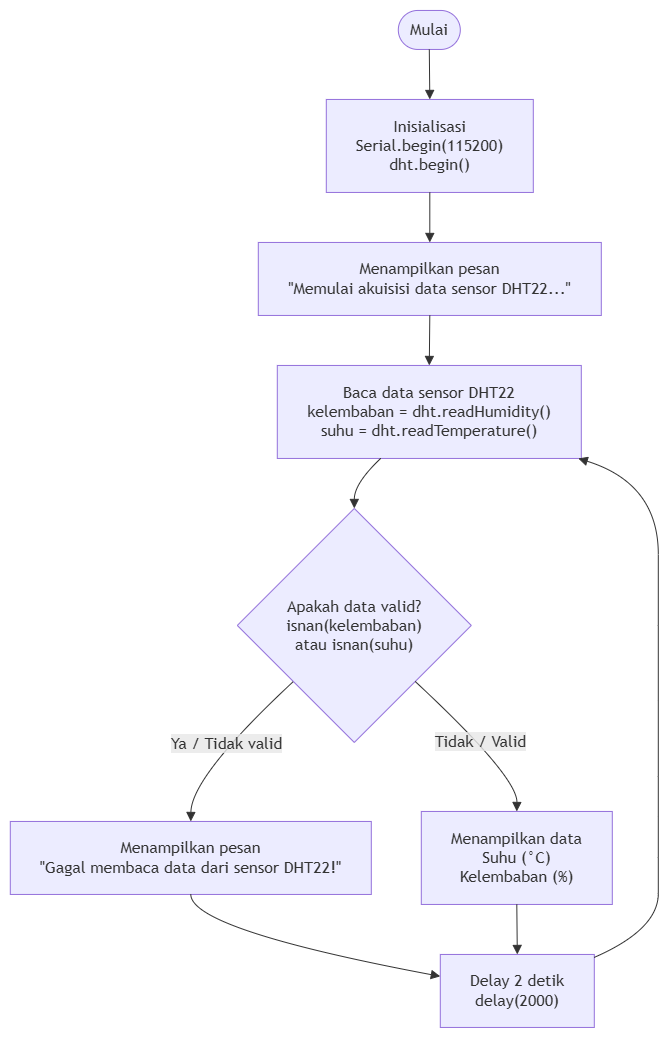

The diagram above was exported from draw.io. Its source (the exported page's mxGraphModel, read from the mxfile embedded in the PNG):
<mxGraphModel dx="2189" dy="1297" grid="1" gridSize="10" guides="1" tooltips="1" connect="1" arrows="1" fold="1" page="1" pageScale="1" pageWidth="850" pageHeight="1100" math="0" shadow="0">
  <root>
    <mxCell id="0" />
    <mxCell id="1" parent="0" />
    <UserObject label="" mermaidData="{&#10;  &quot;data&quot;: &quot;flowchart TD\n    A([Mulai]) --&gt; B[Inisialisasi&lt;br/&gt;Serial.begin(115200)&lt;br/&gt;dht.begin()]\n    \n    B --&gt; C[Menampilkan pesan&lt;br/&gt;\&quot;Memulai akuisisi data sensor DHT22...\&quot;]\n    \n    C --&gt; D[Baca data sensor DHT22&lt;br/&gt;kelembaban = dht.readHumidity()&lt;br/&gt;suhu = dht.readTemperature()]\n    \n    D --&gt; E{Apakah data valid?&lt;br/&gt;isnan(kelembaban)&lt;br/&gt;atau isnan(suhu)}\n    \n    E --&gt;|Ya / Tidak valid| F[Menampilkan pesan&lt;br/&gt;\&quot;Gagal membaca data dari sensor DHT22!\&quot;]\n    \n    E --&gt;|Tidak / Valid| G[Menampilkan data&lt;br/&gt;Suhu (°C)&lt;br/&gt;Kelembaban (%)]\n    \n    F --&gt; H[Delay 2 detik&lt;br/&gt;delay(2000)]\n    G --&gt; H\n    \n    H --&gt; D&quot;,&#10;  &quot;config&quot;: null&#10;}" id="Z4RhJ_xA348v29RMhA8A-1">
      <mxCell connectable="0" parent="1" style="group;transparentBounds=1;editIcon=1;lockedGroup=0;groupPadding=10;" vertex="1">
        <mxGeometry as="geometry" />
      </mxCell>
    </UserObject>
    <UserObject label="Mulai" mermaidId="n:A" mermaidBaseStyle="html=1;rounded=1;whiteSpace=wrap;arcSize=50;strokeWidth=1;fillColor=light-dark(#ECECFF,#1f2020);strokeColor=light-dark(#9370DB,#cccccc);fontColor=light-dark(#333333,#cccccc);fontFamily=Trebuchet MS,Verdana,Arial,sans-serif;fontSize=16;" mermaidBaseValue="Mulai" id="Z4RhJ_xA348v29RMhA8A-2">
      <mxCell parent="Z4RhJ_xA348v29RMhA8A-1" style="html=1;rounded=1;whiteSpace=wrap;arcSize=50;strokeWidth=1;fillColor=light-dark(#ECECFF,#1f2020);strokeColor=light-dark(#9370DB,#cccccc);fontColor=light-dark(#333333,#cccccc);fontFamily=Trebuchet MS,Verdana,Arial,sans-serif;fontSize=16;" vertex="1">
        <mxGeometry height="39" width="62" x="418" y="30" as="geometry" />
      </mxCell>
    </UserObject>
    <UserObject label="Inisialisasi&#10;Serial.begin(115200)&#10;dht.begin()" mermaidId="n:B" mermaidBaseStyle="html=1;whiteSpace=wrap;strokeWidth=1;fillColor=light-dark(#ECECFF,#1f2020);strokeColor=light-dark(#9370DB,#cccccc);fontColor=light-dark(#333333,#cccccc);fontFamily=Trebuchet MS,Verdana,Arial,sans-serif;fontSize=16;" mermaidBaseValue="Inisialisasi&#10;Serial.begin(115200)&#10;dht.begin()" id="Z4RhJ_xA348v29RMhA8A-3">
      <mxCell parent="Z4RhJ_xA348v29RMhA8A-1" style="html=1;whiteSpace=wrap;strokeWidth=1;fillColor=light-dark(#ECECFF,#1f2020);strokeColor=light-dark(#9370DB,#cccccc);fontColor=light-dark(#333333,#cccccc);fontFamily=Trebuchet MS,Verdana,Arial,sans-serif;fontSize=16;" vertex="1">
        <mxGeometry height="93" width="207" x="346" y="119" as="geometry" />
      </mxCell>
    </UserObject>
    <UserObject label="Menampilkan pesan&#10;&quot;Memulai akuisisi data sensor DHT22...&quot;" mermaidId="n:C" mermaidBaseStyle="html=1;whiteSpace=wrap;strokeWidth=1;fillColor=light-dark(#ECECFF,#1f2020);strokeColor=light-dark(#9370DB,#cccccc);fontColor=light-dark(#333333,#cccccc);fontFamily=Trebuchet MS,Verdana,Arial,sans-serif;fontSize=16;" mermaidBaseValue="Menampilkan pesan&#10;&quot;Memulai akuisisi data sensor DHT22...&quot;" id="Z4RhJ_xA348v29RMhA8A-4">
      <mxCell parent="Z4RhJ_xA348v29RMhA8A-1" style="html=1;whiteSpace=wrap;strokeWidth=1;fillColor=light-dark(#ECECFF,#1f2020);strokeColor=light-dark(#9370DB,#cccccc);fontColor=light-dark(#333333,#cccccc);fontFamily=Trebuchet MS,Verdana,Arial,sans-serif;fontSize=16;" vertex="1">
        <mxGeometry height="73" width="343" x="278" y="262" as="geometry" />
      </mxCell>
    </UserObject>
    <UserObject label="Baca data sensor DHT22&#10;kelembaban = dht.readHumidity()&#10;suhu = dht.readTemperature()" mermaidId="n:D" mermaidBaseStyle="html=1;whiteSpace=wrap;strokeWidth=1;fillColor=light-dark(#ECECFF,#1f2020);strokeColor=light-dark(#9370DB,#cccccc);fontColor=light-dark(#333333,#cccccc);fontFamily=Trebuchet MS,Verdana,Arial,sans-serif;fontSize=16;" mermaidBaseValue="Baca data sensor DHT22&#10;kelembaban = dht.readHumidity()&#10;suhu = dht.readTemperature()" id="Z4RhJ_xA348v29RMhA8A-5">
      <mxCell parent="Z4RhJ_xA348v29RMhA8A-1" style="html=1;whiteSpace=wrap;strokeWidth=1;fillColor=light-dark(#ECECFF,#1f2020);strokeColor=light-dark(#9370DB,#cccccc);fontColor=light-dark(#333333,#cccccc);fontFamily=Trebuchet MS,Verdana,Arial,sans-serif;fontSize=16;" vertex="1">
        <mxGeometry height="93" width="304" x="297" y="385" as="geometry" />
      </mxCell>
    </UserObject>
    <UserObject label="Apakah data valid?&#10;isnan(kelembaban)&#10;atau isnan(suhu)" mermaidId="n:E" mermaidBaseStyle="rhombus;html=1;strokeWidth=1;whiteSpace=wrap;fillColor=light-dark(#ECECFF,#1f2020);strokeColor=light-dark(#9370DB,#cccccc);fontColor=light-dark(#333333,#cccccc);fontFamily=Trebuchet MS,Verdana,Arial,sans-serif;fontSize=16;" mermaidBaseValue="Apakah data valid?&#10;isnan(kelembaban)&#10;atau isnan(suhu)" id="Z4RhJ_xA348v29RMhA8A-6">
      <mxCell parent="Z4RhJ_xA348v29RMhA8A-1" style="rhombus;html=1;strokeWidth=1;whiteSpace=wrap;fillColor=light-dark(#ECECFF,#1f2020);strokeColor=light-dark(#9370DB,#cccccc);fontColor=light-dark(#333333,#cccccc);fontFamily=Trebuchet MS,Verdana,Arial,sans-serif;fontSize=16;" vertex="1">
        <mxGeometry height="234" width="234" x="257" y="528" as="geometry" />
      </mxCell>
    </UserObject>
    <UserObject label="Menampilkan pesan&#10;&quot;Gagal membaca data dari sensor DHT22!&quot;" mermaidId="n:F" mermaidBaseStyle="html=1;whiteSpace=wrap;strokeWidth=1;fillColor=light-dark(#ECECFF,#1f2020);strokeColor=light-dark(#9370DB,#cccccc);fontColor=light-dark(#333333,#cccccc);fontFamily=Trebuchet MS,Verdana,Arial,sans-serif;fontSize=16;" mermaidBaseValue="Menampilkan pesan&#10;&quot;Gagal membaca data dari sensor DHT22!&quot;" id="Z4RhJ_xA348v29RMhA8A-7">
      <mxCell parent="Z4RhJ_xA348v29RMhA8A-1" style="html=1;whiteSpace=wrap;strokeWidth=1;fillColor=light-dark(#ECECFF,#1f2020);strokeColor=light-dark(#9370DB,#cccccc);fontColor=light-dark(#333333,#cccccc);fontFamily=Trebuchet MS,Verdana,Arial,sans-serif;fontSize=16;" vertex="1">
        <mxGeometry height="73" width="361" x="30" y="841" as="geometry" />
      </mxCell>
    </UserObject>
    <UserObject label="Menampilkan data&#10;Suhu (°C)&#10;Kelembaban (%)" mermaidId="n:G" mermaidBaseStyle="html=1;whiteSpace=wrap;strokeWidth=1;fillColor=light-dark(#ECECFF,#1f2020);strokeColor=light-dark(#9370DB,#cccccc);fontColor=light-dark(#333333,#cccccc);fontFamily=Trebuchet MS,Verdana,Arial,sans-serif;fontSize=16;" mermaidBaseValue="Menampilkan data&#10;Suhu (°C)&#10;Kelembaban (%)" id="Z4RhJ_xA348v29RMhA8A-8">
      <mxCell parent="Z4RhJ_xA348v29RMhA8A-1" style="html=1;whiteSpace=wrap;strokeWidth=1;fillColor=light-dark(#ECECFF,#1f2020);strokeColor=light-dark(#9370DB,#cccccc);fontColor=light-dark(#333333,#cccccc);fontFamily=Trebuchet MS,Verdana,Arial,sans-serif;fontSize=16;" vertex="1">
        <mxGeometry height="93" width="191" x="441" y="831" as="geometry" />
      </mxCell>
    </UserObject>
    <UserObject label="Delay 2 detik&#10;delay(2000)" mermaidId="n:H" mermaidBaseStyle="html=1;whiteSpace=wrap;strokeWidth=1;fillColor=light-dark(#ECECFF,#1f2020);strokeColor=light-dark(#9370DB,#cccccc);fontColor=light-dark(#333333,#cccccc);fontFamily=Trebuchet MS,Verdana,Arial,sans-serif;fontSize=16;" mermaidBaseValue="Delay 2 detik&#10;delay(2000)" id="Z4RhJ_xA348v29RMhA8A-9">
      <mxCell parent="Z4RhJ_xA348v29RMhA8A-1" style="html=1;whiteSpace=wrap;strokeWidth=1;fillColor=light-dark(#ECECFF,#1f2020);strokeColor=light-dark(#9370DB,#cccccc);fontColor=light-dark(#333333,#cccccc);fontFamily=Trebuchet MS,Verdana,Arial,sans-serif;fontSize=16;" vertex="1">
        <mxGeometry height="73" width="154" x="460" y="974" as="geometry" />
      </mxCell>
    </UserObject>
    <UserObject label="" mermaidId="e:A-&gt;B#0" mermaidBaseStyle="curved=1;startArrow=none;endArrow=block;endSize=7;strokeColor=light-dark(#333333,#cccccc);exitX=0.5;exitY=1;entryX=0.5;entryY=0;" mermaidBaseValue="" id="Z4RhJ_xA348v29RMhA8A-10">
      <mxCell edge="1" parent="Z4RhJ_xA348v29RMhA8A-1" source="Z4RhJ_xA348v29RMhA8A-2" style="curved=1;startArrow=none;endArrow=block;endSize=7;strokeColor=light-dark(#333333,#cccccc);exitX=0.5;exitY=1;entryX=0.5;entryY=0;rounded=0;" target="Z4RhJ_xA348v29RMhA8A-3">
        <mxGeometry relative="1" as="geometry">
          <Array as="points" />
        </mxGeometry>
      </mxCell>
    </UserObject>
    <UserObject label="" mermaidId="e:B-&gt;C#0" mermaidBaseStyle="curved=1;startArrow=none;endArrow=block;endSize=7;strokeColor=light-dark(#333333,#cccccc);exitX=0.5;exitY=1;entryX=0.5;entryY=0;" mermaidBaseValue="" id="Z4RhJ_xA348v29RMhA8A-11">
      <mxCell edge="1" parent="Z4RhJ_xA348v29RMhA8A-1" source="Z4RhJ_xA348v29RMhA8A-3" style="curved=1;startArrow=none;endArrow=block;endSize=7;strokeColor=light-dark(#333333,#cccccc);exitX=0.5;exitY=1;entryX=0.5;entryY=0;rounded=0;" target="Z4RhJ_xA348v29RMhA8A-4">
        <mxGeometry relative="1" as="geometry">
          <Array as="points" />
        </mxGeometry>
      </mxCell>
    </UserObject>
    <UserObject label="" mermaidId="e:C-&gt;D#0" mermaidBaseStyle="curved=1;startArrow=none;endArrow=block;endSize=7;strokeColor=light-dark(#333333,#cccccc);exitX=0.5;exitY=1;entryX=0.5;entryY=0;" mermaidBaseValue="" id="Z4RhJ_xA348v29RMhA8A-12">
      <mxCell edge="1" parent="Z4RhJ_xA348v29RMhA8A-1" source="Z4RhJ_xA348v29RMhA8A-4" style="curved=1;startArrow=none;endArrow=block;endSize=7;strokeColor=light-dark(#333333,#cccccc);exitX=0.5;exitY=1;entryX=0.5;entryY=0;rounded=0;" target="Z4RhJ_xA348v29RMhA8A-5">
        <mxGeometry relative="1" as="geometry">
          <Array as="points" />
        </mxGeometry>
      </mxCell>
    </UserObject>
    <UserObject label="" mermaidId="e:D-&gt;E#0" mermaidBaseStyle="curved=1;startArrow=none;endArrow=block;endSize=7;strokeColor=light-dark(#333333,#cccccc);exitX=0.34;exitY=1;entryX=0.5;entryY=0;" mermaidBaseValue="" id="Z4RhJ_xA348v29RMhA8A-13">
      <mxCell edge="1" parent="Z4RhJ_xA348v29RMhA8A-1" source="Z4RhJ_xA348v29RMhA8A-5" style="curved=1;startArrow=none;endArrow=block;endSize=7;strokeColor=light-dark(#333333,#cccccc);exitX=0.34;exitY=1;entryX=0.5;entryY=0;rounded=0;" target="Z4RhJ_xA348v29RMhA8A-6">
        <mxGeometry relative="1" as="geometry">
          <Array as="points">
            <mxPoint x="374" y="503" />
          </Array>
        </mxGeometry>
      </mxCell>
    </UserObject>
    <UserObject label="Ya / Tidak valid" mermaidId="e:E-&gt;F#0" mermaidBaseStyle="curved=1;startArrow=none;endArrow=block;endSize=7;strokeColor=light-dark(#333333,#cccccc);html=1;fontSize=16;labelBackgroundColor=light-dark(#E8E8E88D,#2a2a2a8D);fontFamily=Trebuchet MS,Verdana,Arial,sans-serif;fontColor=light-dark(#333333,#cccccc);exitX=0;exitY=0.96;entryX=0.5;entryY=0;" mermaidBaseValue="Ya / Tidak valid" id="Z4RhJ_xA348v29RMhA8A-14">
      <mxCell edge="1" parent="Z4RhJ_xA348v29RMhA8A-1" source="Z4RhJ_xA348v29RMhA8A-6" style="curved=1;startArrow=none;endArrow=block;endSize=7;strokeColor=light-dark(#333333,#cccccc);html=1;fontSize=16;labelBackgroundColor=light-dark(#E8E8E88D,#2a2a2a8D);fontFamily=Trebuchet MS,Verdana,Arial,sans-serif;fontColor=light-dark(#333333,#cccccc);exitX=0;exitY=0.96;entryX=0.5;entryY=0;rounded=0;" target="Z4RhJ_xA348v29RMhA8A-7">
        <mxGeometry relative="1" as="geometry">
          <Array as="points">
            <mxPoint x="211" y="796" />
          </Array>
        </mxGeometry>
      </mxCell>
    </UserObject>
    <UserObject label="Tidak / Valid" mermaidId="e:E-&gt;G#0" mermaidBaseStyle="curved=1;startArrow=none;endArrow=block;endSize=7;strokeColor=light-dark(#333333,#cccccc);html=1;fontSize=16;labelBackgroundColor=light-dark(#E8E8E88D,#2a2a2a8D);fontFamily=Trebuchet MS,Verdana,Arial,sans-serif;fontColor=light-dark(#333333,#cccccc);exitX=1;exitY=0.96;entryX=0.5;entryY=0;" mermaidBaseValue="Tidak / Valid" id="Z4RhJ_xA348v29RMhA8A-15">
      <mxCell edge="1" parent="Z4RhJ_xA348v29RMhA8A-1" source="Z4RhJ_xA348v29RMhA8A-6" style="curved=1;startArrow=none;endArrow=block;endSize=7;strokeColor=light-dark(#333333,#cccccc);html=1;fontSize=16;labelBackgroundColor=light-dark(#E8E8E88D,#2a2a2a8D);fontFamily=Trebuchet MS,Verdana,Arial,sans-serif;fontColor=light-dark(#333333,#cccccc);exitX=1;exitY=0.96;entryX=0.5;entryY=0;rounded=0;" target="Z4RhJ_xA348v29RMhA8A-8">
        <mxGeometry relative="1" as="geometry">
          <Array as="points">
            <mxPoint x="537" y="796" />
          </Array>
        </mxGeometry>
      </mxCell>
    </UserObject>
    <UserObject label="" mermaidId="e:F-&gt;H#0" mermaidBaseStyle="curved=1;startArrow=none;endArrow=block;endSize=7;strokeColor=light-dark(#333333,#cccccc);exitX=0.5;exitY=1;entryX=0;entryY=0.3;" mermaidBaseValue="" id="Z4RhJ_xA348v29RMhA8A-16">
      <mxCell edge="1" parent="Z4RhJ_xA348v29RMhA8A-1" source="Z4RhJ_xA348v29RMhA8A-7" style="curved=1;startArrow=none;endArrow=block;endSize=7;strokeColor=light-dark(#333333,#cccccc);exitX=0.5;exitY=1;entryX=0;entryY=0.3;rounded=0;" target="Z4RhJ_xA348v29RMhA8A-9">
        <mxGeometry relative="1" as="geometry">
          <Array as="points">
            <mxPoint x="211" y="949" />
          </Array>
        </mxGeometry>
      </mxCell>
    </UserObject>
    <UserObject label="" mermaidId="e:G-&gt;H#0" mermaidBaseStyle="curved=1;startArrow=none;endArrow=block;endSize=7;strokeColor=light-dark(#333333,#cccccc);exitX=0.5;exitY=1;entryX=0.5;entryY=0;" mermaidBaseValue="" id="Z4RhJ_xA348v29RMhA8A-17">
      <mxCell edge="1" parent="Z4RhJ_xA348v29RMhA8A-1" source="Z4RhJ_xA348v29RMhA8A-8" style="curved=1;startArrow=none;endArrow=block;endSize=7;strokeColor=light-dark(#333333,#cccccc);exitX=0.5;exitY=1;entryX=0.5;entryY=0;rounded=0;" target="Z4RhJ_xA348v29RMhA8A-9">
        <mxGeometry relative="1" as="geometry">
          <Array as="points" />
        </mxGeometry>
      </mxCell>
    </UserObject>
    <UserObject label="" mermaidId="e:H-&gt;D#0" mermaidBaseStyle="curved=1;startArrow=none;endArrow=block;endSize=7;strokeColor=light-dark(#333333,#cccccc);exitX=1;exitY=0.04;entryX=0.99;entryY=1;" mermaidBaseValue="" id="Z4RhJ_xA348v29RMhA8A-18">
      <mxCell edge="1" parent="Z4RhJ_xA348v29RMhA8A-1" source="Z4RhJ_xA348v29RMhA8A-9" style="curved=1;startArrow=none;endArrow=block;endSize=7;strokeColor=light-dark(#333333,#cccccc);exitX=1;exitY=0.04;entryX=0.99;entryY=1;rounded=0;" target="Z4RhJ_xA348v29RMhA8A-5">
        <mxGeometry relative="1" as="geometry">
          <Array as="points">
            <mxPoint x="678" y="949" />
            <mxPoint x="678" y="877" />
            <mxPoint x="678" y="796" />
            <mxPoint x="678" y="645" />
            <mxPoint x="678" y="503" />
          </Array>
        </mxGeometry>
      </mxCell>
    </UserObject>
  </root>
</mxGraphModel>